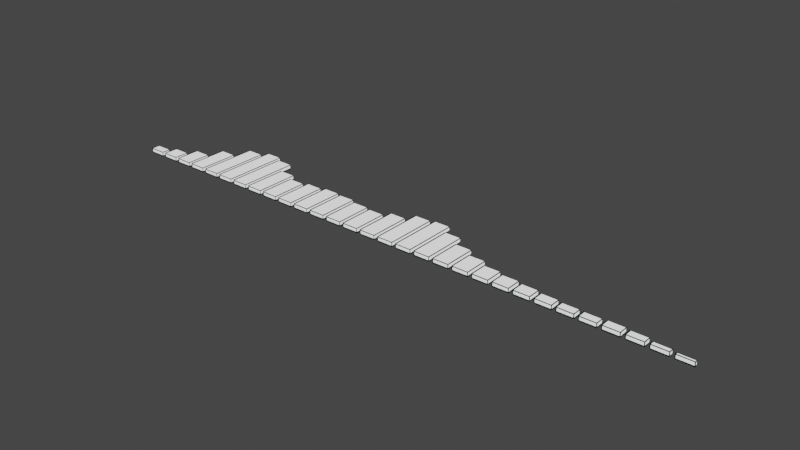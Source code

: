# Source: EqualizerWalls.blend  (saved by Blender 2.82.7; exported with 4.5.12 LTS)
import bpy
from mathutils import Matrix  # noqa: F401  (used for matrix-valued properties, if any)

bpy.ops.wm.read_factory_settings(use_empty=True)
scene = bpy.context.scene
scene.name = 'Scene'

# ---- collections
col_collection = bpy.data.collections.new('Collection'); scene.collection.children.link(col_collection)

# ---- materials (node trees are filled in below, after node groups)
mat_bz_color = bpy.data.materials.new('bz_color')
mat_bz_color.use_transparent_shadow = False
mat_material = bpy.data.materials.new('Material')
mat_material.use_transparent_shadow = False

# ---- material node trees
mat_bz_color.use_nodes = True; mat_bz_color.node_tree.nodes.clear()
_N = mat_bz_color.node_tree.nodes; _L = mat_bz_color.node_tree.links
n0 = _N.new('ShaderNodeLightPath'); n0.name = 'Light Path'; n0.location = (-200, 100)
n1 = _N.new('ShaderNodeEmission'); n1.name = 'Emission'; n1.location = (0, -50)
n2 = _N.new('ShaderNodeMixShader'); n2.name = 'Mix Shader'; n2.location = (200, 0)
n3 = _N.new('ShaderNodeOutputMaterial'); n3.name = 'Material Output'; n3.location = (400, 0)
_L.new(n0.outputs[0], n2.inputs[0])
_L.new(n1.outputs[0], n2.inputs[2])
_L.new(n2.outputs[0], n3.inputs[0])
n3.is_active_output = True
mat_material.use_nodes = True; mat_material.node_tree.nodes.clear()
_N = mat_material.node_tree.nodes; _L = mat_material.node_tree.links
n0 = _N.new('ShaderNodeOutputMaterial'); n0.name = 'Material Output'; n0.location = (300, 300)
n1 = _N.new('ShaderNodeBsdfPrincipled'); n1.name = 'Principled BSDF'; n1.location = (10, 300)
n1.distribution = 'GGX'
n1.subsurface_method = 'BURLEY'
n1.inputs[0].default_value = (0.0, 0.1788, 0.1739, 1.0)
n1.inputs[3].default_value = 1.45
n1.inputs[27].default_value = (0.0, 0.0, 0.0, 1.0)
n1.inputs[28].default_value = 1.0
_L.new(n1.outputs[0], n0.inputs[0])
n0.is_active_output = True

# ---- world
world_world = bpy.data.worlds.new('World'); scene.world = world_world
world_world.use_nodes = True; world_world.node_tree.nodes.clear()
_N = world_world.node_tree.nodes; _L = world_world.node_tree.links
n0 = _N.new('ShaderNodeOutputWorld'); n0.name = 'World Output'; n0.location = (300, 300)
n1 = _N.new('ShaderNodeBackground'); n1.name = 'Background'; n1.location = (10, 300)
n1.inputs[0].default_value = (0.05088, 0.05088, 0.05088, 1.0)
_L.new(n1.outputs[0], n0.inputs[0])
n0.is_active_output = True
world_world.color = (0.05088, 0.05088, 0.05088)
world_world.use_sun_shadow = False
world_world.sun_shadow_jitter_overblur = 0.0

# ---- meshes
me_bz_bar00_001 = bpy.data.meshes.new('bz_bar00.001')
me_bz_bar00_001.from_pydata([(-0.4, 20.0, 0.0), (0.4, 20.0, 0.0), (0.4, 0.0, 0.0), (-0.4, 0.0, 0.0), (-0.4, 20.0, 0.0), (0.4, 20.0, 0.0), (0.4, 0.0, 0.0), (-0.4, 0.0, 0.0), (-0.4, 20.0, 0.2), (0.4, 20.0, 0.2), (0.4, 0.0, 0.2), (-0.4, 0.0, 0.2)], [], [(3, 0, 1, 2), (6, 5, 9, 10), (2, 1, 5, 6), (0, 3, 7, 4), (1, 0, 4, 5), (3, 2, 6, 7), (11, 10, 9, 8), (4, 7, 11, 8), (5, 4, 8, 9), (7, 6, 10, 11)])
me_bz_bar00_001.materials.append(mat_bz_color)
me_bz_bar00_001.materials.append(mat_material)
me_bz_bar00_001.use_remesh_fix_poles = True
me_bz_bar00_001.use_remesh_preserve_attributes = False
me_bz_bar00_001.use_mirror_vertex_groups = False
me_bz_bar00_001.update()
me_bz_bar01_001 = bpy.data.meshes.new('bz_bar01.001')
me_bz_bar01_001.from_pydata([(-0.4, 20.0, 0.0), (0.4, 20.0, 0.0), (0.4, 0.0, 0.0), (-0.4, 0.0, 0.0), (-0.4, 20.0, 0.0), (0.4, 20.0, 0.0), (0.4, 0.0, 0.0), (-0.4, 0.0, 0.0), (-0.4, 20.0, 0.2), (0.4, 20.0, 0.2), (0.4, 0.0, 0.2), (-0.4, 0.0, 0.2)], [], [(3, 0, 1, 2), (6, 5, 9, 10), (2, 1, 5, 6), (0, 3, 7, 4), (1, 0, 4, 5), (3, 2, 6, 7), (11, 10, 9, 8), (4, 7, 11, 8), (5, 4, 8, 9), (7, 6, 10, 11)])
me_bz_bar01_001.materials.append(mat_bz_color)
me_bz_bar01_001.materials.append(mat_material)
me_bz_bar01_001.use_remesh_fix_poles = True
me_bz_bar01_001.use_remesh_preserve_attributes = False
me_bz_bar01_001.use_mirror_vertex_groups = False
me_bz_bar01_001.update()
me_bz_bar02_001 = bpy.data.meshes.new('bz_bar02.001')
me_bz_bar02_001.from_pydata([(-0.4, 20.0, 0.0), (0.4, 20.0, 0.0), (0.4, 0.0, 0.0), (-0.4, 0.0, 0.0), (-0.4, 20.0, 0.0), (0.4, 20.0, 0.0), (0.4, 0.0, 0.0), (-0.4, 0.0, 0.0), (-0.4, 20.0, 0.2), (0.4, 20.0, 0.2), (0.4, 0.0, 0.2), (-0.4, 0.0, 0.2)], [], [(3, 0, 1, 2), (7, 6, 10, 11), (1, 0, 4, 5), (3, 2, 6, 7), (2, 1, 5, 6), (0, 3, 7, 4), (11, 10, 9, 8), (6, 5, 9, 10), (4, 7, 11, 8), (5, 4, 8, 9)])
me_bz_bar02_001.materials.append(mat_bz_color)
me_bz_bar02_001.materials.append(mat_material)
me_bz_bar02_001.use_remesh_fix_poles = True
me_bz_bar02_001.use_remesh_preserve_attributes = False
me_bz_bar02_001.use_mirror_vertex_groups = False
me_bz_bar02_001.update()
me_bz_bar03_001 = bpy.data.meshes.new('bz_bar03.001')
me_bz_bar03_001.from_pydata([(-0.4, 20.0, 0.0), (0.4, 20.0, 0.0), (0.4, 0.0, 0.0), (-0.4, 0.0, 0.0), (-0.4, 20.0, 0.0), (0.4, 20.0, 0.0), (0.4, 0.0, 0.0), (-0.4, 0.0, 0.0), (-0.4, 20.0, 0.2), (0.4, 20.0, 0.2), (0.4, 0.0, 0.2), (-0.4, 0.0, 0.2)], [], [(3, 0, 1, 2), (6, 5, 9, 10), (2, 1, 5, 6), (0, 3, 7, 4), (1, 0, 4, 5), (3, 2, 6, 7), (11, 10, 9, 8), (4, 7, 11, 8), (5, 4, 8, 9), (7, 6, 10, 11)])
me_bz_bar03_001.materials.append(mat_bz_color)
me_bz_bar03_001.materials.append(mat_material)
me_bz_bar03_001.use_remesh_fix_poles = True
me_bz_bar03_001.use_remesh_preserve_attributes = False
me_bz_bar03_001.use_mirror_vertex_groups = False
me_bz_bar03_001.update()
me_bz_bar04_001 = bpy.data.meshes.new('bz_bar04.001')
me_bz_bar04_001.from_pydata([(-0.4, 20.0, 0.0), (0.4, 20.0, 0.0), (0.4, 0.0, 0.0), (-0.4, 0.0, 0.0), (-0.4, 20.0, 0.0), (0.4, 20.0, 0.0), (0.4, 0.0, 0.0), (-0.4, 0.0, 0.0), (-0.4, 20.0, 0.2), (0.4, 20.0, 0.2), (0.4, 0.0, 0.2), (-0.4, 0.0, 0.2)], [], [(3, 0, 1, 2), (4, 7, 11, 8), (2, 1, 5, 6), (0, 3, 7, 4), (1, 0, 4, 5), (3, 2, 6, 7), (11, 10, 9, 8), (5, 4, 8, 9), (7, 6, 10, 11), (6, 5, 9, 10)])
me_bz_bar04_001.materials.append(mat_bz_color)
me_bz_bar04_001.materials.append(mat_material)
me_bz_bar04_001.use_remesh_fix_poles = True
me_bz_bar04_001.use_remesh_preserve_attributes = False
me_bz_bar04_001.use_mirror_vertex_groups = False
me_bz_bar04_001.update()
me_bz_bar05_001 = bpy.data.meshes.new('bz_bar05.001')
me_bz_bar05_001.from_pydata([(-0.4, 20.0, 0.0), (0.4, 20.0, 0.0), (0.4, 0.0, 0.0), (-0.4, 0.0, 0.0), (-0.4, 20.0, 0.0), (0.4, 20.0, 0.0), (0.4, 0.0, 0.0), (-0.4, 0.0, 0.0), (-0.4, 20.0, 0.2), (0.4, 20.0, 0.2), (0.4, 0.0, 0.2), (-0.4, 0.0, 0.2)], [], [(3, 0, 1, 2), (5, 4, 8, 9), (2, 1, 5, 6), (0, 3, 7, 4), (1, 0, 4, 5), (3, 2, 6, 7), (11, 10, 9, 8), (7, 6, 10, 11), (6, 5, 9, 10), (4, 7, 11, 8)])
me_bz_bar05_001.materials.append(mat_bz_color)
me_bz_bar05_001.materials.append(mat_material)
me_bz_bar05_001.use_remesh_fix_poles = True
me_bz_bar05_001.use_remesh_preserve_attributes = False
me_bz_bar05_001.use_mirror_vertex_groups = False
me_bz_bar05_001.update()
me_bz_bar06_001 = bpy.data.meshes.new('bz_bar06.001')
me_bz_bar06_001.from_pydata([(-0.4, 20.0, 0.0), (0.4, 20.0, 0.0), (0.4, 0.0, 0.0), (-0.4, 0.0, 0.0), (-0.4, 20.0, 0.0), (0.4, 20.0, 0.0), (0.4, 0.0, 0.0), (-0.4, 0.0, 0.0), (-0.4, 20.0, 0.2), (0.4, 20.0, 0.2), (0.4, 0.0, 0.2), (-0.4, 0.0, 0.2)], [], [(3, 0, 1, 2), (6, 5, 9, 10), (2, 1, 5, 6), (0, 3, 7, 4), (1, 0, 4, 5), (3, 2, 6, 7), (11, 10, 9, 8), (4, 7, 11, 8), (5, 4, 8, 9), (7, 6, 10, 11)])
me_bz_bar06_001.materials.append(mat_bz_color)
me_bz_bar06_001.materials.append(mat_material)
me_bz_bar06_001.use_remesh_fix_poles = True
me_bz_bar06_001.use_remesh_preserve_attributes = False
me_bz_bar06_001.use_mirror_vertex_groups = False
me_bz_bar06_001.update()
me_bz_bar07_001 = bpy.data.meshes.new('bz_bar07.001')
me_bz_bar07_001.from_pydata([(-0.4, 20.0, 0.0), (0.4, 20.0, 0.0), (0.4, 0.0, 0.0), (-0.4, 0.0, 0.0), (-0.4, 20.0, 0.0), (0.4, 20.0, 0.0), (0.4, 0.0, 0.0), (-0.4, 0.0, 0.0), (-0.4, 20.0, 0.2), (0.4, 20.0, 0.2), (0.4, 0.0, 0.2), (-0.4, 0.0, 0.2)], [], [(3, 0, 1, 2), (6, 5, 9, 10), (2, 1, 5, 6), (0, 3, 7, 4), (1, 0, 4, 5), (3, 2, 6, 7), (11, 10, 9, 8), (4, 7, 11, 8), (5, 4, 8, 9), (7, 6, 10, 11)])
me_bz_bar07_001.materials.append(mat_bz_color)
me_bz_bar07_001.materials.append(mat_material)
me_bz_bar07_001.use_remesh_fix_poles = True
me_bz_bar07_001.use_remesh_preserve_attributes = False
me_bz_bar07_001.use_mirror_vertex_groups = False
me_bz_bar07_001.update()
me_bz_bar08_001 = bpy.data.meshes.new('bz_bar08.001')
me_bz_bar08_001.from_pydata([(-0.4, 20.0, 0.0), (0.4, 20.0, 0.0), (0.4, 0.0, 0.0), (-0.4, 0.0, 0.0), (-0.4, 20.0, 0.0), (0.4, 20.0, 0.0), (0.4, 0.0, 0.0), (-0.4, 0.0, 0.0), (-0.4, 20.0, 0.2), (0.4, 20.0, 0.2), (0.4, 0.0, 0.2), (-0.4, 0.0, 0.2)], [], [(3, 0, 1, 2), (7, 6, 10, 11), (1, 0, 4, 5), (3, 2, 6, 7), (2, 1, 5, 6), (0, 3, 7, 4), (11, 10, 9, 8), (6, 5, 9, 10), (4, 7, 11, 8), (5, 4, 8, 9)])
me_bz_bar08_001.materials.append(mat_bz_color)
me_bz_bar08_001.materials.append(mat_material)
me_bz_bar08_001.use_remesh_fix_poles = True
me_bz_bar08_001.use_remesh_preserve_attributes = False
me_bz_bar08_001.use_mirror_vertex_groups = False
me_bz_bar08_001.update()
me_bz_bar09_001 = bpy.data.meshes.new('bz_bar09.001')
me_bz_bar09_001.from_pydata([(-0.4, 20.0, 0.0), (0.4, 20.0, 0.0), (0.4, 0.0, 0.0), (-0.4, 0.0, 0.0), (-0.4, 20.0, 0.0), (0.4, 20.0, 0.0), (0.4, 0.0, 0.0), (-0.4, 0.0, 0.0), (-0.4, 20.0, 0.2), (0.4, 20.0, 0.2), (0.4, 0.0, 0.2), (-0.4, 0.0, 0.2)], [], [(3, 0, 1, 2), (7, 6, 10, 11), (1, 0, 4, 5), (3, 2, 6, 7), (2, 1, 5, 6), (0, 3, 7, 4), (11, 10, 9, 8), (6, 5, 9, 10), (4, 7, 11, 8), (5, 4, 8, 9)])
me_bz_bar09_001.materials.append(mat_bz_color)
me_bz_bar09_001.materials.append(mat_material)
me_bz_bar09_001.use_remesh_fix_poles = True
me_bz_bar09_001.use_remesh_preserve_attributes = False
me_bz_bar09_001.use_mirror_vertex_groups = False
me_bz_bar09_001.update()
me_bz_bar10_001 = bpy.data.meshes.new('bz_bar10.001')
me_bz_bar10_001.from_pydata([(-0.4, 20.0, 0.0), (0.4, 20.0, 0.0), (0.4, 0.0, 0.0), (-0.4, 0.0, 0.0), (-0.4, 20.0, 0.0), (0.4, 20.0, 0.0), (0.4, 0.0, 0.0), (-0.4, 0.0, 0.0), (-0.4, 20.0, 0.2), (0.4, 20.0, 0.2), (0.4, 0.0, 0.2), (-0.4, 0.0, 0.2)], [], [(3, 0, 1, 2), (7, 6, 10, 11), (1, 0, 4, 5), (3, 2, 6, 7), (2, 1, 5, 6), (0, 3, 7, 4), (11, 10, 9, 8), (6, 5, 9, 10), (4, 7, 11, 8), (5, 4, 8, 9)])
me_bz_bar10_001.materials.append(mat_bz_color)
me_bz_bar10_001.materials.append(mat_material)
me_bz_bar10_001.use_remesh_fix_poles = True
me_bz_bar10_001.use_remesh_preserve_attributes = False
me_bz_bar10_001.use_mirror_vertex_groups = False
me_bz_bar10_001.update()
me_bz_bar11_001 = bpy.data.meshes.new('bz_bar11.001')
me_bz_bar11_001.from_pydata([(-0.4, 20.0, 0.0), (0.4, 20.0, 0.0), (0.4, 0.0, 0.0), (-0.4, 0.0, 0.0), (-0.4, 20.0, 0.0), (0.4, 20.0, 0.0), (0.4, 0.0, 0.0), (-0.4, 0.0, 0.0), (-0.4, 20.0, 0.2), (0.4, 20.0, 0.2), (0.4, 0.0, 0.2), (-0.4, 0.0, 0.2)], [], [(3, 0, 1, 2), (7, 6, 10, 11), (1, 0, 4, 5), (3, 2, 6, 7), (2, 1, 5, 6), (0, 3, 7, 4), (11, 10, 9, 8), (6, 5, 9, 10), (4, 7, 11, 8), (5, 4, 8, 9)])
me_bz_bar11_001.materials.append(mat_bz_color)
me_bz_bar11_001.materials.append(mat_material)
me_bz_bar11_001.use_remesh_fix_poles = True
me_bz_bar11_001.use_remesh_preserve_attributes = False
me_bz_bar11_001.use_mirror_vertex_groups = False
me_bz_bar11_001.update()
me_bz_bar12_001 = bpy.data.meshes.new('bz_bar12.001')
me_bz_bar12_001.from_pydata([(-0.4, 20.0, 0.0), (0.4, 20.0, 0.0), (0.4, 0.0, 0.0), (-0.4, 0.0, 0.0), (-0.4, 20.0, 0.0), (0.4, 20.0, 0.0), (0.4, 0.0, 0.0), (-0.4, 0.0, 0.0), (-0.4, 20.0, 0.2), (0.4, 20.0, 0.2), (0.4, 0.0, 0.2), (-0.4, 0.0, 0.2)], [], [(3, 0, 1, 2), (7, 6, 10, 11), (1, 0, 4, 5), (3, 2, 6, 7), (2, 1, 5, 6), (0, 3, 7, 4), (11, 10, 9, 8), (6, 5, 9, 10), (4, 7, 11, 8), (5, 4, 8, 9)])
me_bz_bar12_001.materials.append(mat_bz_color)
me_bz_bar12_001.materials.append(mat_material)
me_bz_bar12_001.use_remesh_fix_poles = True
me_bz_bar12_001.use_remesh_preserve_attributes = False
me_bz_bar12_001.use_mirror_vertex_groups = False
me_bz_bar12_001.update()
me_bz_bar13_001 = bpy.data.meshes.new('bz_bar13.001')
me_bz_bar13_001.from_pydata([(-0.4, 20.0, 0.0), (0.4, 20.0, 0.0), (0.4, 0.0, 0.0), (-0.4, 0.0, 0.0), (-0.4, 20.0, 0.0), (0.4, 20.0, 0.0), (0.4, 0.0, 0.0), (-0.4, 0.0, 0.0), (-0.4, 20.0, 0.2), (0.4, 20.0, 0.2), (0.4, 0.0, 0.2), (-0.4, 0.0, 0.2)], [], [(3, 0, 1, 2), (7, 6, 10, 11), (1, 0, 4, 5), (3, 2, 6, 7), (2, 1, 5, 6), (0, 3, 7, 4), (11, 10, 9, 8), (6, 5, 9, 10), (4, 7, 11, 8), (5, 4, 8, 9)])
me_bz_bar13_001.materials.append(mat_bz_color)
me_bz_bar13_001.materials.append(mat_material)
me_bz_bar13_001.use_remesh_fix_poles = True
me_bz_bar13_001.use_remesh_preserve_attributes = False
me_bz_bar13_001.use_mirror_vertex_groups = False
me_bz_bar13_001.update()
me_bz_bar14_001 = bpy.data.meshes.new('bz_bar14.001')
me_bz_bar14_001.from_pydata([(-0.4, 20.0, 0.0), (0.4, 20.0, 0.0), (0.4, 0.0, 0.0), (-0.4, 0.0, 0.0), (-0.4, 20.0, 0.0), (0.4, 20.0, 0.0), (0.4, 0.0, 0.0), (-0.4, 0.0, 0.0), (-0.4, 20.0, 0.2), (0.4, 20.0, 0.2), (0.4, 0.0, 0.2), (-0.4, 0.0, 0.2)], [], [(3, 0, 1, 2), (7, 6, 10, 11), (1, 0, 4, 5), (3, 2, 6, 7), (2, 1, 5, 6), (0, 3, 7, 4), (11, 10, 9, 8), (6, 5, 9, 10), (4, 7, 11, 8), (5, 4, 8, 9)])
me_bz_bar14_001.materials.append(mat_bz_color)
me_bz_bar14_001.materials.append(mat_material)
me_bz_bar14_001.use_remesh_fix_poles = True
me_bz_bar14_001.use_remesh_preserve_attributes = False
me_bz_bar14_001.use_mirror_vertex_groups = False
me_bz_bar14_001.update()
me_bz_bar15_001 = bpy.data.meshes.new('bz_bar15.001')
me_bz_bar15_001.from_pydata([(-0.4, 20.0, 0.0), (0.4, 20.0, 0.0), (0.4, 0.0, 0.0), (-0.4, 0.0, 0.0), (-0.4, 20.0, 0.0), (0.4, 20.0, 0.0), (0.4, 0.0, 0.0), (-0.4, 0.0, 0.0), (-0.4, 20.0, 0.2), (0.4, 20.0, 0.2), (0.4, 0.0, 0.2), (-0.4, 0.0, 0.2)], [], [(3, 0, 1, 2), (7, 6, 10, 11), (1, 0, 4, 5), (3, 2, 6, 7), (2, 1, 5, 6), (0, 3, 7, 4), (11, 10, 9, 8), (6, 5, 9, 10), (4, 7, 11, 8), (5, 4, 8, 9)])
me_bz_bar15_001.materials.append(mat_bz_color)
me_bz_bar15_001.materials.append(mat_material)
me_bz_bar15_001.use_remesh_fix_poles = True
me_bz_bar15_001.use_remesh_preserve_attributes = False
me_bz_bar15_001.use_mirror_vertex_groups = False
me_bz_bar15_001.update()
me_bz_bar16_001 = bpy.data.meshes.new('bz_bar16.001')
me_bz_bar16_001.from_pydata([(-0.4, 20.0, 0.0), (0.4, 20.0, 0.0), (0.4, 0.0, 0.0), (-0.4, 0.0, 0.0), (-0.4, 20.0, 0.0), (0.4, 20.0, 0.0), (0.4, 0.0, 0.0), (-0.4, 0.0, 0.0), (-0.4, 20.0, 0.2), (0.4, 20.0, 0.2), (0.4, 0.0, 0.2), (-0.4, 0.0, 0.2)], [], [(3, 0, 1, 2), (7, 6, 10, 11), (1, 0, 4, 5), (3, 2, 6, 7), (2, 1, 5, 6), (0, 3, 7, 4), (11, 10, 9, 8), (6, 5, 9, 10), (4, 7, 11, 8), (5, 4, 8, 9)])
me_bz_bar16_001.materials.append(mat_bz_color)
me_bz_bar16_001.materials.append(mat_material)
me_bz_bar16_001.use_remesh_fix_poles = True
me_bz_bar16_001.use_remesh_preserve_attributes = False
me_bz_bar16_001.use_mirror_vertex_groups = False
me_bz_bar16_001.update()
me_bz_bar17_001 = bpy.data.meshes.new('bz_bar17.001')
me_bz_bar17_001.from_pydata([(-0.4, 20.0, 0.0), (0.4, 20.0, 0.0), (0.4, 0.0, 0.0), (-0.4, 0.0, 0.0), (-0.4, 20.0, 0.0), (0.4, 20.0, 0.0), (0.4, 0.0, 0.0), (-0.4, 0.0, 0.0), (-0.4, 20.0, 0.2), (0.4, 20.0, 0.2), (0.4, 0.0, 0.2), (-0.4, 0.0, 0.2)], [], [(3, 0, 1, 2), (7, 6, 10, 11), (1, 0, 4, 5), (3, 2, 6, 7), (2, 1, 5, 6), (0, 3, 7, 4), (11, 10, 9, 8), (6, 5, 9, 10), (4, 7, 11, 8), (5, 4, 8, 9)])
me_bz_bar17_001.materials.append(mat_bz_color)
me_bz_bar17_001.materials.append(mat_material)
me_bz_bar17_001.use_remesh_fix_poles = True
me_bz_bar17_001.use_remesh_preserve_attributes = False
me_bz_bar17_001.use_mirror_vertex_groups = False
me_bz_bar17_001.update()
me_bz_bar18_001 = bpy.data.meshes.new('bz_bar18.001')
me_bz_bar18_001.from_pydata([(-0.4, 20.0, 0.0), (0.4, 20.0, 0.0), (0.4, 0.0, 0.0), (-0.4, 0.0, 0.0), (-0.4, 20.0, 0.0), (0.4, 20.0, 0.0), (0.4, 0.0, 0.0), (-0.4, 0.0, 0.0), (-0.4, 20.0, 0.2), (0.4, 20.0, 0.2), (0.4, 0.0, 0.2), (-0.4, 0.0, 0.2)], [], [(3, 0, 1, 2), (7, 6, 10, 11), (1, 0, 4, 5), (3, 2, 6, 7), (2, 1, 5, 6), (0, 3, 7, 4), (11, 10, 9, 8), (6, 5, 9, 10), (4, 7, 11, 8), (5, 4, 8, 9)])
me_bz_bar18_001.materials.append(mat_bz_color)
me_bz_bar18_001.materials.append(mat_material)
me_bz_bar18_001.use_remesh_fix_poles = True
me_bz_bar18_001.use_remesh_preserve_attributes = False
me_bz_bar18_001.use_mirror_vertex_groups = False
me_bz_bar18_001.update()
me_bz_bar19_001 = bpy.data.meshes.new('bz_bar19.001')
me_bz_bar19_001.from_pydata([(-0.4, 20.0, 0.0), (0.4, 20.0, 0.0), (0.4, 0.0, 0.0), (-0.4, 0.0, 0.0), (-0.4, 20.0, 0.0), (0.4, 20.0, 0.0), (0.4, 0.0, 0.0), (-0.4, 0.0, 0.0), (-0.4, 20.0, 0.2), (0.4, 20.0, 0.2), (0.4, 0.0, 0.2), (-0.4, 0.0, 0.2)], [], [(3, 0, 1, 2), (7, 6, 10, 11), (1, 0, 4, 5), (3, 2, 6, 7), (2, 1, 5, 6), (0, 3, 7, 4), (11, 10, 9, 8), (6, 5, 9, 10), (4, 7, 11, 8), (5, 4, 8, 9)])
me_bz_bar19_001.materials.append(mat_bz_color)
me_bz_bar19_001.materials.append(mat_material)
me_bz_bar19_001.use_remesh_fix_poles = True
me_bz_bar19_001.use_remesh_preserve_attributes = False
me_bz_bar19_001.use_mirror_vertex_groups = False
me_bz_bar19_001.update()
me_bz_bar20_001 = bpy.data.meshes.new('bz_bar20.001')
me_bz_bar20_001.from_pydata([(-0.4, 20.0, 0.0), (0.4, 20.0, 0.0), (0.4, 0.0, 0.0), (-0.4, 0.0, 0.0), (-0.4, 20.0, 0.0), (0.4, 20.0, 0.0), (0.4, 0.0, 0.0), (-0.4, 0.0, 0.0), (-0.4, 20.0, 0.2), (0.4, 20.0, 0.2), (0.4, 0.0, 0.2), (-0.4, 0.0, 0.2)], [], [(3, 0, 1, 2), (7, 6, 10, 11), (1, 0, 4, 5), (3, 2, 6, 7), (2, 1, 5, 6), (0, 3, 7, 4), (11, 10, 9, 8), (6, 5, 9, 10), (4, 7, 11, 8), (5, 4, 8, 9)])
me_bz_bar20_001.materials.append(mat_bz_color)
me_bz_bar20_001.materials.append(mat_material)
me_bz_bar20_001.use_remesh_fix_poles = True
me_bz_bar20_001.use_remesh_preserve_attributes = False
me_bz_bar20_001.use_mirror_vertex_groups = False
me_bz_bar20_001.update()
me_bz_bar21_001 = bpy.data.meshes.new('bz_bar21.001')
me_bz_bar21_001.from_pydata([(-0.4, 20.0, 0.0), (0.4, 20.0, 0.0), (0.4, 0.0, 0.0), (-0.4, 0.0, 0.0), (-0.4, 20.0, 0.0), (0.4, 20.0, 0.0), (0.4, 0.0, 0.0), (-0.4, 0.0, 0.0), (-0.4, 20.0, 0.2), (0.4, 20.0, 0.2), (0.4, 0.0, 0.2), (-0.4, 0.0, 0.2)], [], [(3, 0, 1, 2), (7, 6, 10, 11), (1, 0, 4, 5), (3, 2, 6, 7), (2, 1, 5, 6), (0, 3, 7, 4), (11, 10, 9, 8), (6, 5, 9, 10), (4, 7, 11, 8), (5, 4, 8, 9)])
me_bz_bar21_001.materials.append(mat_bz_color)
me_bz_bar21_001.materials.append(mat_material)
me_bz_bar21_001.use_remesh_fix_poles = True
me_bz_bar21_001.use_remesh_preserve_attributes = False
me_bz_bar21_001.use_mirror_vertex_groups = False
me_bz_bar21_001.update()
me_bz_bar22_001 = bpy.data.meshes.new('bz_bar22.001')
me_bz_bar22_001.from_pydata([(-0.4, 20.0, 0.0), (0.4, 20.0, 0.0), (0.4, 0.0, 0.0), (-0.4, 0.0, 0.0), (-0.4, 20.0, 0.0), (0.4, 20.0, 0.0), (0.4, 0.0, 0.0), (-0.4, 0.0, 0.0), (-0.4, 20.0, 0.2), (0.4, 20.0, 0.2), (0.4, 0.0, 0.2), (-0.4, 0.0, 0.2)], [], [(3, 0, 1, 2), (4, 7, 11, 8), (2, 1, 5, 6), (0, 3, 7, 4), (1, 0, 4, 5), (3, 2, 6, 7), (11, 10, 9, 8), (5, 4, 8, 9), (7, 6, 10, 11), (6, 5, 9, 10)])
me_bz_bar22_001.materials.append(mat_bz_color)
me_bz_bar22_001.materials.append(mat_material)
me_bz_bar22_001.use_remesh_fix_poles = True
me_bz_bar22_001.use_remesh_preserve_attributes = False
me_bz_bar22_001.use_mirror_vertex_groups = False
me_bz_bar22_001.update()
me_bz_bar23_001 = bpy.data.meshes.new('bz_bar23.001')
me_bz_bar23_001.from_pydata([(-0.4, 20.0, 0.0), (0.4, 20.0, 0.0), (0.4, 0.0, 0.0), (-0.4, 0.0, 0.0), (-0.4, 20.0, 0.0), (0.4, 20.0, 0.0), (0.4, 0.0, 0.0), (-0.4, 0.0, 0.0), (-0.4, 20.0, 0.2), (0.4, 20.0, 0.2), (0.4, 0.0, 0.2), (-0.4, 0.0, 0.2)], [], [(3, 0, 1, 2), (4, 7, 11, 8), (2, 1, 5, 6), (0, 3, 7, 4), (1, 0, 4, 5), (3, 2, 6, 7), (11, 10, 9, 8), (5, 4, 8, 9), (7, 6, 10, 11), (6, 5, 9, 10)])
me_bz_bar23_001.materials.append(mat_bz_color)
me_bz_bar23_001.materials.append(mat_material)
me_bz_bar23_001.use_remesh_fix_poles = True
me_bz_bar23_001.use_remesh_preserve_attributes = False
me_bz_bar23_001.use_mirror_vertex_groups = False
me_bz_bar23_001.update()
me_bz_bar24_001 = bpy.data.meshes.new('bz_bar24.001')
me_bz_bar24_001.from_pydata([(-0.4, 20.0, 0.0), (0.4, 20.0, 0.0), (0.4, 0.0, 0.0), (-0.4, 0.0, 0.0), (-0.4, 20.0, 0.0), (0.4, 20.0, 0.0), (0.4, 0.0, 0.0), (-0.4, 0.0, 0.0), (-0.4, 20.0, 0.2), (0.4, 20.0, 0.2), (0.4, 0.0, 0.2), (-0.4, 0.0, 0.2)], [], [(3, 0, 1, 2), (4, 7, 11, 8), (2, 1, 5, 6), (0, 3, 7, 4), (1, 0, 4, 5), (3, 2, 6, 7), (11, 10, 9, 8), (5, 4, 8, 9), (7, 6, 10, 11), (6, 5, 9, 10)])
me_bz_bar24_001.materials.append(mat_bz_color)
me_bz_bar24_001.materials.append(mat_material)
me_bz_bar24_001.use_remesh_fix_poles = True
me_bz_bar24_001.use_remesh_preserve_attributes = False
me_bz_bar24_001.use_mirror_vertex_groups = False
me_bz_bar24_001.update()
me_bz_bar25_001 = bpy.data.meshes.new('bz_bar25.001')
me_bz_bar25_001.from_pydata([(-0.4, 20.0, 0.0), (0.4, 20.0, 0.0), (0.4, 0.0, 0.0), (-0.4, 0.0, 0.0), (-0.4, 20.0, 0.0), (0.4, 20.0, 0.0), (0.4, 0.0, 0.0), (-0.4, 0.0, 0.0), (-0.4, 20.0, 0.2), (0.4, 20.0, 0.2), (0.4, 0.0, 0.2), (-0.4, 0.0, 0.2)], [], [(3, 0, 1, 2), (4, 7, 11, 8), (2, 1, 5, 6), (0, 3, 7, 4), (1, 0, 4, 5), (3, 2, 6, 7), (11, 10, 9, 8), (5, 4, 8, 9), (7, 6, 10, 11), (6, 5, 9, 10)])
me_bz_bar25_001.materials.append(mat_bz_color)
me_bz_bar25_001.materials.append(mat_material)
me_bz_bar25_001.use_remesh_fix_poles = True
me_bz_bar25_001.use_remesh_preserve_attributes = False
me_bz_bar25_001.use_mirror_vertex_groups = False
me_bz_bar25_001.update()
me_bz_bar26_001 = bpy.data.meshes.new('bz_bar26.001')
me_bz_bar26_001.from_pydata([(-0.4, 20.0, 0.0), (0.4, 20.0, 0.0), (0.4, 0.0, 0.0), (-0.4, 0.0, 0.0), (-0.4, 20.0, 0.0), (0.4, 20.0, 0.0), (0.4, 0.0, 0.0), (-0.4, 0.0, 0.0), (-0.4, 20.0, 0.2), (0.4, 20.0, 0.2), (0.4, 0.0, 0.2), (-0.4, 0.0, 0.2)], [], [(3, 0, 1, 2), (4, 7, 11, 8), (2, 1, 5, 6), (0, 3, 7, 4), (1, 0, 4, 5), (3, 2, 6, 7), (11, 10, 9, 8), (5, 4, 8, 9), (7, 6, 10, 11), (6, 5, 9, 10)])
me_bz_bar26_001.materials.append(mat_bz_color)
me_bz_bar26_001.materials.append(mat_material)
me_bz_bar26_001.use_remesh_fix_poles = True
me_bz_bar26_001.use_remesh_preserve_attributes = False
me_bz_bar26_001.use_mirror_vertex_groups = False
me_bz_bar26_001.update()
me_bz_bar27_001 = bpy.data.meshes.new('bz_bar27.001')
me_bz_bar27_001.from_pydata([(-0.4, 20.0, 0.0), (0.4, 20.0, 0.0), (0.4, 0.0, 0.0), (-0.4, 0.0, 0.0), (-0.4, 20.0, 0.0), (0.4, 20.0, 0.0), (0.4, 0.0, 0.0), (-0.4, 0.0, 0.0), (-0.4, 20.0, 0.2), (0.4, 20.0, 0.2), (0.4, 0.0, 0.2), (-0.4, 0.0, 0.2)], [], [(3, 0, 1, 2), (4, 7, 11, 8), (2, 1, 5, 6), (0, 3, 7, 4), (1, 0, 4, 5), (3, 2, 6, 7), (11, 10, 9, 8), (5, 4, 8, 9), (7, 6, 10, 11), (6, 5, 9, 10)])
me_bz_bar27_001.materials.append(mat_bz_color)
me_bz_bar27_001.materials.append(mat_material)
me_bz_bar27_001.use_remesh_fix_poles = True
me_bz_bar27_001.use_remesh_preserve_attributes = False
me_bz_bar27_001.use_mirror_vertex_groups = False
me_bz_bar27_001.update()
me_bz_bar28_001 = bpy.data.meshes.new('bz_bar28.001')
me_bz_bar28_001.from_pydata([(-0.4, 20.0, 0.0), (0.4, 20.0, 0.0), (0.4, 0.0, 0.0), (-0.4, 0.0, 0.0), (-0.4, 20.0, 0.0), (0.4, 20.0, 0.0), (0.4, 0.0, 0.0), (-0.4, 0.0, 0.0), (-0.4, 20.0, 0.2), (0.4, 20.0, 0.2), (0.4, 0.0, 0.2), (-0.4, 0.0, 0.2)], [], [(3, 0, 1, 2), (4, 7, 11, 8), (2, 1, 5, 6), (0, 3, 7, 4), (1, 0, 4, 5), (3, 2, 6, 7), (11, 10, 9, 8), (5, 4, 8, 9), (7, 6, 10, 11), (6, 5, 9, 10)])
me_bz_bar28_001.materials.append(mat_bz_color)
me_bz_bar28_001.materials.append(mat_material)
me_bz_bar28_001.use_remesh_fix_poles = True
me_bz_bar28_001.use_remesh_preserve_attributes = False
me_bz_bar28_001.use_mirror_vertex_groups = False
me_bz_bar28_001.update()
me_bz_bar29_001 = bpy.data.meshes.new('bz_bar29.001')
me_bz_bar29_001.from_pydata([(-0.4, 20.0, 0.0), (0.4, 20.0, 0.0), (0.4, 0.0, 0.0), (-0.4, 0.0, 0.0), (-0.4, 20.0, 0.0), (0.4, 20.0, 0.0), (0.4, 0.0, 0.0), (-0.4, 0.0, 0.0), (-0.4, 20.0, 0.2), (0.4, 20.0, 0.2), (0.4, 0.0, 0.2), (-0.4, 0.0, 0.2)], [], [(3, 0, 1, 2), (4, 7, 11, 8), (2, 1, 5, 6), (0, 3, 7, 4), (1, 0, 4, 5), (3, 2, 6, 7), (11, 10, 9, 8), (5, 4, 8, 9), (7, 6, 10, 11), (6, 5, 9, 10)])
me_bz_bar29_001.materials.append(mat_bz_color)
me_bz_bar29_001.materials.append(mat_material)
me_bz_bar29_001.use_remesh_fix_poles = True
me_bz_bar29_001.use_remesh_preserve_attributes = False
me_bz_bar29_001.use_mirror_vertex_groups = False
me_bz_bar29_001.update()

# ---- objects
ob_bz_bar00 = bpy.data.objects.new('bz_bar00', me_bz_bar00_001)
ob_bz_bar01 = bpy.data.objects.new('bz_bar01', me_bz_bar01_001)
ob_bz_bar02 = bpy.data.objects.new('bz_bar02', me_bz_bar02_001)
ob_bz_bar03 = bpy.data.objects.new('bz_bar03', me_bz_bar03_001)
ob_bz_bar04 = bpy.data.objects.new('bz_bar04', me_bz_bar04_001)
ob_bz_bar05 = bpy.data.objects.new('bz_bar05', me_bz_bar05_001)
ob_bz_bar06 = bpy.data.objects.new('bz_bar06', me_bz_bar06_001)
ob_bz_bar07 = bpy.data.objects.new('bz_bar07', me_bz_bar07_001)
ob_bz_bar08 = bpy.data.objects.new('bz_bar08', me_bz_bar08_001)
ob_bz_bar09 = bpy.data.objects.new('bz_bar09', me_bz_bar09_001)
ob_bz_bar10 = bpy.data.objects.new('bz_bar10', me_bz_bar10_001)
ob_bz_bar11 = bpy.data.objects.new('bz_bar11', me_bz_bar11_001)
ob_bz_bar12 = bpy.data.objects.new('bz_bar12', me_bz_bar12_001)
ob_bz_bar13 = bpy.data.objects.new('bz_bar13', me_bz_bar13_001)
ob_bz_bar14 = bpy.data.objects.new('bz_bar14', me_bz_bar14_001)
ob_bz_bar15 = bpy.data.objects.new('bz_bar15', me_bz_bar15_001)
ob_bz_bar16 = bpy.data.objects.new('bz_bar16', me_bz_bar16_001)
ob_bz_bar17 = bpy.data.objects.new('bz_bar17', me_bz_bar17_001)
ob_bz_bar18 = bpy.data.objects.new('bz_bar18', me_bz_bar18_001)
ob_bz_bar19 = bpy.data.objects.new('bz_bar19', me_bz_bar19_001)
ob_bz_bar20 = bpy.data.objects.new('bz_bar20', me_bz_bar20_001)
ob_bz_bar21 = bpy.data.objects.new('bz_bar21', me_bz_bar21_001)
ob_bz_bar22 = bpy.data.objects.new('bz_bar22', me_bz_bar22_001)
ob_bz_bar23 = bpy.data.objects.new('bz_bar23', me_bz_bar23_001)
ob_bz_bar24 = bpy.data.objects.new('bz_bar24', me_bz_bar24_001)
ob_bz_bar25 = bpy.data.objects.new('bz_bar25', me_bz_bar25_001)
ob_bz_bar26 = bpy.data.objects.new('bz_bar26', me_bz_bar26_001)
ob_bz_bar27 = bpy.data.objects.new('bz_bar27', me_bz_bar27_001)
ob_bz_bar28 = bpy.data.objects.new('bz_bar28', me_bz_bar28_001)
ob_bz_bar29 = bpy.data.objects.new('bz_bar29', me_bz_bar29_001)

# ---- transforms, parenting, visibility, modifiers, constraints
ob_bz_bar00.location = (-14.5, 0.0, 0.0)
ob_bz_bar00.scale = (1.0, 0.02015, 1.0)
ob_bz_bar00.lineart.crease_threshold = 0.0
_m = ob_bz_bar00.modifiers.new('Wireframe', 'WIREFRAME')
_m.thickness = 0.064
_m.use_replace = False
_m.material_offset = 2
ob_bz_bar01.location = (-13.5, 0.0, 0.0)
ob_bz_bar01.scale = (1.0, 0.03435, 1.0)
ob_bz_bar01.lineart.crease_threshold = 0.0
_m = ob_bz_bar01.modifiers.new('Wireframe', 'WIREFRAME')
_m.thickness = 0.064
_m.use_replace = False
_m.material_offset = 2
ob_bz_bar02.location = (-12.5, 0.0, 0.0)
ob_bz_bar02.scale = (1.0, 0.0591, 1.0)
ob_bz_bar02.lineart.crease_threshold = 0.0
_m = ob_bz_bar02.modifiers.new('Wireframe', 'WIREFRAME')
_m.thickness = 0.064
_m.use_replace = False
_m.material_offset = 2
ob_bz_bar03.location = (-11.5, 0.0, 0.0)
ob_bz_bar03.scale = (1.0, 0.1, 1.0)
ob_bz_bar03.lineart.crease_threshold = 0.0
_m = ob_bz_bar03.modifiers.new('Wireframe', 'WIREFRAME')
_m.thickness = 0.064
_m.use_replace = False
_m.material_offset = 2
ob_bz_bar04.location = (-10.5, 0.0, 0.0)
ob_bz_bar04.scale = (1.0, 0.1457, 1.0)
ob_bz_bar04.lineart.crease_threshold = 0.0
_m = ob_bz_bar04.modifiers.new('Wireframe', 'WIREFRAME')
_m.thickness = 0.064
_m.use_replace = False
_m.material_offset = 2
ob_bz_bar05.location = (-9.5, 0.0, 0.0)
ob_bz_bar05.scale = (1.0, 0.162, 1.0)
ob_bz_bar05.lineart.crease_threshold = 0.0
_m = ob_bz_bar05.modifiers.new('Wireframe', 'WIREFRAME')
_m.thickness = 0.064
_m.use_replace = False
_m.material_offset = 2
ob_bz_bar06.location = (-8.5, 0.0, 0.0)
ob_bz_bar06.scale = (1.0, 0.1483, 1.0)
ob_bz_bar06.lineart.crease_threshold = 0.0
_m = ob_bz_bar06.modifiers.new('Wireframe', 'WIREFRAME')
_m.thickness = 0.064
_m.use_replace = False
_m.material_offset = 2
ob_bz_bar07.location = (-7.5, 0.0, 0.0)
ob_bz_bar07.scale = (1.0, 0.1083, 1.0)
ob_bz_bar07.lineart.crease_threshold = 0.0
_m = ob_bz_bar07.modifiers.new('Wireframe', 'WIREFRAME')
_m.thickness = 0.064
_m.use_replace = False
_m.material_offset = 2
ob_bz_bar08.location = (-6.5, 0.0, 0.0)
ob_bz_bar08.scale = (1.0, 0.08924, 1.0)
ob_bz_bar08.lineart.crease_threshold = 0.0
_m = ob_bz_bar08.modifiers.new('Wireframe', 'WIREFRAME')
_m.thickness = 0.064
_m.use_replace = False
_m.material_offset = 2
ob_bz_bar09.location = (-5.5, 0.0, 0.0)
ob_bz_bar09.scale = (1.0, 0.09689, 1.0)
ob_bz_bar09.lineart.crease_threshold = 0.0
_m = ob_bz_bar09.modifiers.new('Wireframe', 'WIREFRAME')
_m.thickness = 0.064
_m.use_replace = False
_m.material_offset = 2
ob_bz_bar10.location = (-4.5, 0.0, 0.0)
ob_bz_bar10.scale = (1.0, 0.1029, 1.0)
ob_bz_bar10.lineart.crease_threshold = 0.0
_m = ob_bz_bar10.modifiers.new('Wireframe', 'WIREFRAME')
_m.thickness = 0.064
_m.use_replace = False
_m.material_offset = 2
ob_bz_bar11.location = (-3.5, 0.0, 0.0)
ob_bz_bar11.scale = (1.0, 0.09942, 1.0)
ob_bz_bar11.lineart.crease_threshold = 0.0
_m = ob_bz_bar11.modifiers.new('Wireframe', 'WIREFRAME')
_m.thickness = 0.064
_m.use_replace = False
_m.material_offset = 2
ob_bz_bar12.location = (-2.5, 0.0, 0.0)
ob_bz_bar12.scale = (1.0, 0.09095, 1.0)
ob_bz_bar12.lineart.crease_threshold = 0.0
_m = ob_bz_bar12.modifiers.new('Wireframe', 'WIREFRAME')
_m.thickness = 0.064
_m.use_replace = False
_m.material_offset = 2
ob_bz_bar13.location = (-1.5, 0.0, 0.0)
ob_bz_bar13.scale = (1.0, 0.08623, 1.0)
ob_bz_bar13.lineart.crease_threshold = 0.0
_m = ob_bz_bar13.modifiers.new('Wireframe', 'WIREFRAME')
_m.thickness = 0.064
_m.use_replace = False
_m.material_offset = 2
ob_bz_bar14.location = (-0.5, 0.0, 0.0)
ob_bz_bar14.scale = (1.0, 0.1033, 1.0)
ob_bz_bar14.lineart.crease_threshold = 0.0
_m = ob_bz_bar14.modifiers.new('Wireframe', 'WIREFRAME')
_m.thickness = 0.064
_m.use_replace = False
_m.material_offset = 2
ob_bz_bar15.location = (0.5, 0.0, 0.0)
ob_bz_bar15.scale = (1.0, 0.1294, 1.0)
ob_bz_bar15.lineart.crease_threshold = 0.0
_m = ob_bz_bar15.modifiers.new('Wireframe', 'WIREFRAME')
_m.thickness = 0.064
_m.use_replace = False
_m.material_offset = 2
ob_bz_bar16.location = (1.5, 0.0, 0.0)
ob_bz_bar16.scale = (1.0, 0.1345, 1.0)
ob_bz_bar16.lineart.crease_threshold = 0.0
_m = ob_bz_bar16.modifiers.new('Wireframe', 'WIREFRAME')
_m.thickness = 0.064
_m.use_replace = False
_m.material_offset = 2
ob_bz_bar17.location = (2.5, 0.0, 0.0)
ob_bz_bar17.scale = (1.0, 0.1074, 1.0)
ob_bz_bar17.lineart.crease_threshold = 0.0
_m = ob_bz_bar17.modifiers.new('Wireframe', 'WIREFRAME')
_m.thickness = 0.064
_m.use_replace = False
_m.material_offset = 2
ob_bz_bar18.location = (3.5, 0.0, 0.0)
ob_bz_bar18.scale = (1.0, 0.07911, 1.0)
ob_bz_bar18.lineart.crease_threshold = 0.0
_m = ob_bz_bar18.modifiers.new('Wireframe', 'WIREFRAME')
_m.thickness = 0.064
_m.use_replace = False
_m.material_offset = 2
ob_bz_bar19.location = (4.5, 0.0, 0.0)
ob_bz_bar19.scale = (1.0, 0.05834, 1.0)
ob_bz_bar19.lineart.crease_threshold = 0.0
_m = ob_bz_bar19.modifiers.new('Wireframe', 'WIREFRAME')
_m.thickness = 0.064
_m.use_replace = False
_m.material_offset = 2
ob_bz_bar20.location = (5.5, 0.0, 0.0)
ob_bz_bar20.scale = (1.0, 0.04263, 1.0)
ob_bz_bar20.lineart.crease_threshold = 0.0
_m = ob_bz_bar20.modifiers.new('Wireframe', 'WIREFRAME')
_m.thickness = 0.064
_m.use_replace = False
_m.material_offset = 2
ob_bz_bar21.location = (6.5, 0.0, 0.0)
ob_bz_bar21.scale = (1.0, 0.03485, 1.0)
ob_bz_bar21.lineart.crease_threshold = 0.0
_m = ob_bz_bar21.modifiers.new('Wireframe', 'WIREFRAME')
_m.thickness = 0.064
_m.use_replace = False
_m.material_offset = 2
ob_bz_bar22.location = (7.5, 0.0, 0.0)
ob_bz_bar22.scale = (1.0, 0.02962, 1.0)
ob_bz_bar22.lineart.crease_threshold = 0.0
_m = ob_bz_bar22.modifiers.new('Wireframe', 'WIREFRAME')
_m.thickness = 0.064
_m.use_replace = False
_m.material_offset = 2
ob_bz_bar23.location = (8.5, 0.0, 0.0)
ob_bz_bar23.scale = (1.0, 0.02396, 1.0)
ob_bz_bar23.lineart.crease_threshold = 0.0
_m = ob_bz_bar23.modifiers.new('Wireframe', 'WIREFRAME')
_m.thickness = 0.064
_m.use_replace = False
_m.material_offset = 2
ob_bz_bar24.location = (9.5, 0.0, 0.0)
ob_bz_bar24.scale = (1.0, 0.01985, 1.0)
ob_bz_bar24.lineart.crease_threshold = 0.0
_m = ob_bz_bar24.modifiers.new('Wireframe', 'WIREFRAME')
_m.thickness = 0.064
_m.use_replace = False
_m.material_offset = 2
ob_bz_bar25.location = (10.5, 0.0, 0.0)
ob_bz_bar25.scale = (1.0, 0.01842, 1.0)
ob_bz_bar25.lineart.crease_threshold = 0.0
_m = ob_bz_bar25.modifiers.new('Wireframe', 'WIREFRAME')
_m.thickness = 0.064
_m.use_replace = False
_m.material_offset = 2
ob_bz_bar26.location = (11.5, 0.0, 0.0)
ob_bz_bar26.scale = (1.0, 0.02069, 1.0)
ob_bz_bar26.lineart.crease_threshold = 0.0
_m = ob_bz_bar26.modifiers.new('Wireframe', 'WIREFRAME')
_m.thickness = 0.064
_m.use_replace = False
_m.material_offset = 2
ob_bz_bar27.location = (12.5, 0.0, 0.0)
ob_bz_bar27.scale = (1.0, 0.01695, 1.0)
ob_bz_bar27.lineart.crease_threshold = 0.0
_m = ob_bz_bar27.modifiers.new('Wireframe', 'WIREFRAME')
_m.thickness = 0.064
_m.use_replace = False
_m.material_offset = 2
ob_bz_bar28.location = (13.5, 0.0, 0.0)
ob_bz_bar28.scale = (1.0, 0.009804, 1.0)
ob_bz_bar28.lineart.crease_threshold = 0.0
_m = ob_bz_bar28.modifiers.new('Wireframe', 'WIREFRAME')
_m.thickness = 0.064
_m.use_replace = False
_m.material_offset = 2
ob_bz_bar29.location = (14.5, 0.0, 0.0)
ob_bz_bar29.scale = (1.0, 0.005129, 1.0)
ob_bz_bar29.lineart.crease_threshold = 0.0
_m = ob_bz_bar29.modifiers.new('Wireframe', 'WIREFRAME')
_m.thickness = 0.064
_m.use_replace = False
_m.material_offset = 2

# ---- collection membership
scene.collection.objects.link(ob_bz_bar00)
scene.collection.objects.link(ob_bz_bar01)
scene.collection.objects.link(ob_bz_bar02)
scene.collection.objects.link(ob_bz_bar03)
scene.collection.objects.link(ob_bz_bar04)
scene.collection.objects.link(ob_bz_bar05)
scene.collection.objects.link(ob_bz_bar06)
scene.collection.objects.link(ob_bz_bar07)
scene.collection.objects.link(ob_bz_bar08)
scene.collection.objects.link(ob_bz_bar09)
scene.collection.objects.link(ob_bz_bar10)
scene.collection.objects.link(ob_bz_bar11)
scene.collection.objects.link(ob_bz_bar12)
scene.collection.objects.link(ob_bz_bar13)
scene.collection.objects.link(ob_bz_bar14)
scene.collection.objects.link(ob_bz_bar15)
scene.collection.objects.link(ob_bz_bar16)
scene.collection.objects.link(ob_bz_bar17)
scene.collection.objects.link(ob_bz_bar18)
scene.collection.objects.link(ob_bz_bar19)
scene.collection.objects.link(ob_bz_bar20)
scene.collection.objects.link(ob_bz_bar21)
scene.collection.objects.link(ob_bz_bar22)
scene.collection.objects.link(ob_bz_bar23)
scene.collection.objects.link(ob_bz_bar24)
scene.collection.objects.link(ob_bz_bar25)
scene.collection.objects.link(ob_bz_bar26)
scene.collection.objects.link(ob_bz_bar27)
scene.collection.objects.link(ob_bz_bar28)
scene.collection.objects.link(ob_bz_bar29)

# ---- scene / render settings (as saved in the file)
scene.frame_start = 1; scene.frame_end = 5610; scene.frame_set(1328)
scene.render.engine = 'BLENDER_EEVEE_NEXT'
scene.cycles.use_denoising = False
scene.cycles.samples = 128
scene.cycles.sampling_pattern = 'TABULATED_SOBOL'
scene.cycles.use_adaptive_sampling = False
scene.cycles.use_light_tree = False
scene.view_settings.view_transform = 'Filmic'
bpy.context.view_layer.update()

# ---- added for rendering (the .blend has no active camera): camera
cam_auto = bpy.data.cameras.new('AutoCamera')
cam_auto.lens = 50.0
cam_auto.sensor_width = 36.0
cam_auto.clip_end = 1000.0
ob_auto_camera = bpy.data.objects.new('AutoCamera', cam_auto)
scene.collection.objects.link(ob_auto_camera)
ob_auto_camera.location = (27.7697, -31.7038, 22.309)
ob_auto_camera.rotation_euler = (1.09748, -7.21219e-08, 0.694738)
scene.camera = ob_auto_camera
bpy.context.view_layer.update()
